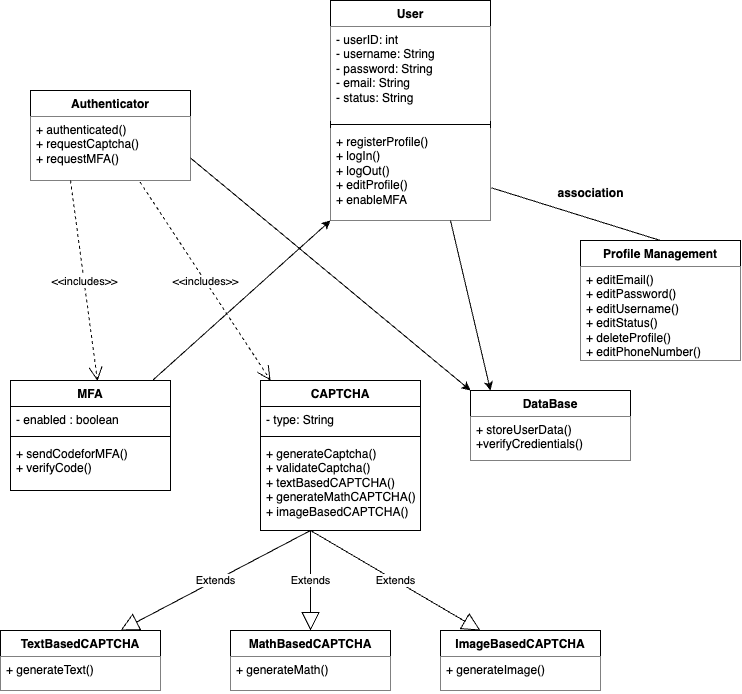

The diagram above was exported from draw.io. Its source (the exported page's mxGraphModel, read from the mxfile embedded in the PNG):
<mxGraphModel dx="1749" dy="2040" grid="1" gridSize="10" guides="1" tooltips="1" connect="1" arrows="1" fold="1" page="1" pageScale="1" pageWidth="850" pageHeight="1100" math="0" shadow="0">
  <root>
    <mxCell id="0" />
    <mxCell id="1" parent="0" />
    <mxCell id="VK1VB3UqoPh5TVennq9T-1" value="User" style="swimlane;fontStyle=1;align=center;verticalAlign=top;childLayout=stackLayout;horizontal=1;startSize=26;horizontalStack=0;resizeParent=1;resizeParentMax=0;resizeLast=0;collapsible=1;marginBottom=0;whiteSpace=wrap;html=1;" parent="1" vertex="1">
      <mxGeometry x="390" y="-60" width="160" height="220" as="geometry" />
    </mxCell>
    <mxCell id="VK1VB3UqoPh5TVennq9T-2" value="- userID: int&lt;div&gt;- username: String&lt;/div&gt;&lt;div&gt;- password: String&lt;/div&gt;&lt;div&gt;- email: String&lt;/div&gt;&lt;div&gt;- status: String&lt;/div&gt;" style="text;align=left;verticalAlign=top;spacingLeft=4;spacingRight=4;overflow=hidden;rotatable=0;points=[[0,0.5],[1,0.5]];portConstraint=eastwest;whiteSpace=wrap;html=1;fillColor=default;" parent="VK1VB3UqoPh5TVennq9T-1" vertex="1">
      <mxGeometry y="26" width="160" height="94" as="geometry" />
    </mxCell>
    <mxCell id="VK1VB3UqoPh5TVennq9T-3" value="" style="line;strokeWidth=1;fillColor=none;align=left;verticalAlign=middle;spacingTop=-1;spacingLeft=3;spacingRight=3;rotatable=0;labelPosition=right;points=[];portConstraint=eastwest;strokeColor=inherit;" parent="VK1VB3UqoPh5TVennq9T-1" vertex="1">
      <mxGeometry y="120" width="160" height="8" as="geometry" />
    </mxCell>
    <mxCell id="VK1VB3UqoPh5TVennq9T-4" value="+ registerProfile()&lt;div&gt;+ logIn()&lt;/div&gt;&lt;div&gt;+ logOut()&lt;/div&gt;&lt;div&gt;+ editProfile()&lt;/div&gt;&lt;div&gt;+ enableMFA&lt;/div&gt;" style="text;strokeColor=none;fillColor=default;align=left;verticalAlign=top;spacingLeft=4;spacingRight=4;overflow=hidden;rotatable=0;points=[[0,0.5],[1,0.5]];portConstraint=eastwest;whiteSpace=wrap;html=1;" parent="VK1VB3UqoPh5TVennq9T-1" vertex="1">
      <mxGeometry y="128" width="160" height="92" as="geometry" />
    </mxCell>
    <mxCell id="VK1VB3UqoPh5TVennq9T-5" value="Profile Management" style="swimlane;fontStyle=1;align=center;verticalAlign=top;childLayout=stackLayout;horizontal=1;startSize=26;horizontalStack=0;resizeParent=1;resizeParentMax=0;resizeLast=0;collapsible=1;marginBottom=0;whiteSpace=wrap;html=1;" parent="1" vertex="1">
      <mxGeometry x="640" y="180" width="160" height="120" as="geometry" />
    </mxCell>
    <mxCell id="VK1VB3UqoPh5TVennq9T-6" value="+ editEmail()&lt;div&gt;+ editPassword()&lt;/div&gt;&lt;div&gt;+ editUsername()&lt;/div&gt;&lt;div&gt;+ editStatus()&lt;/div&gt;&lt;div&gt;+ deleteProfile()&lt;/div&gt;&lt;div&gt;+ editPhoneNumber()&lt;/div&gt;" style="text;strokeColor=none;fillColor=default;align=left;verticalAlign=top;spacingLeft=4;spacingRight=4;overflow=hidden;rotatable=0;points=[[0,0.5],[1,0.5]];portConstraint=eastwest;whiteSpace=wrap;html=1;" parent="VK1VB3UqoPh5TVennq9T-5" vertex="1">
      <mxGeometry y="26" width="160" height="94" as="geometry" />
    </mxCell>
    <mxCell id="VK1VB3UqoPh5TVennq9T-9" value="Authenticator" style="swimlane;fontStyle=1;align=center;verticalAlign=top;childLayout=stackLayout;horizontal=1;startSize=26;horizontalStack=0;resizeParent=1;resizeParentMax=0;resizeLast=0;collapsible=1;marginBottom=0;whiteSpace=wrap;html=1;" parent="1" vertex="1">
      <mxGeometry x="90" y="30" width="160" height="90" as="geometry" />
    </mxCell>
    <mxCell id="VK1VB3UqoPh5TVennq9T-10" value="+ authenticated()&lt;br&gt;&lt;div&gt;+ requestCaptcha()&lt;/div&gt;&lt;div&gt;+ requestMFA()&lt;/div&gt;&lt;div&gt;&lt;br&gt;&lt;/div&gt;" style="text;strokeColor=none;fillColor=default;align=left;verticalAlign=top;spacingLeft=4;spacingRight=4;overflow=hidden;rotatable=0;points=[[0,0.5],[1,0.5]];portConstraint=eastwest;whiteSpace=wrap;html=1;" parent="VK1VB3UqoPh5TVennq9T-9" vertex="1">
      <mxGeometry y="26" width="160" height="64" as="geometry" />
    </mxCell>
    <mxCell id="VK1VB3UqoPh5TVennq9T-13" value="MFA" style="swimlane;fontStyle=1;align=center;verticalAlign=top;childLayout=stackLayout;horizontal=1;startSize=26;horizontalStack=0;resizeParent=1;resizeParentMax=0;resizeLast=0;collapsible=1;marginBottom=0;whiteSpace=wrap;html=1;" parent="1" vertex="1">
      <mxGeometry x="70" y="320" width="160" height="110" as="geometry" />
    </mxCell>
    <mxCell id="VK1VB3UqoPh5TVennq9T-14" value="- enabled : boolean" style="text;strokeColor=none;fillColor=none;align=left;verticalAlign=top;spacingLeft=4;spacingRight=4;overflow=hidden;rotatable=0;points=[[0,0.5],[1,0.5]];portConstraint=eastwest;whiteSpace=wrap;html=1;" parent="VK1VB3UqoPh5TVennq9T-13" vertex="1">
      <mxGeometry y="26" width="160" height="26" as="geometry" />
    </mxCell>
    <mxCell id="VK1VB3UqoPh5TVennq9T-15" value="" style="line;strokeWidth=1;fillColor=none;align=left;verticalAlign=middle;spacingTop=-1;spacingLeft=3;spacingRight=3;rotatable=0;labelPosition=right;points=[];portConstraint=eastwest;strokeColor=inherit;" parent="VK1VB3UqoPh5TVennq9T-13" vertex="1">
      <mxGeometry y="52" width="160" height="8" as="geometry" />
    </mxCell>
    <mxCell id="VK1VB3UqoPh5TVennq9T-16" value="+ sendCodeforMFA()&lt;div&gt;+ verifyCode()&lt;/div&gt;" style="text;strokeColor=none;fillColor=none;align=left;verticalAlign=top;spacingLeft=4;spacingRight=4;overflow=hidden;rotatable=0;points=[[0,0.5],[1,0.5]];portConstraint=eastwest;whiteSpace=wrap;html=1;" parent="VK1VB3UqoPh5TVennq9T-13" vertex="1">
      <mxGeometry y="60" width="160" height="50" as="geometry" />
    </mxCell>
    <mxCell id="VK1VB3UqoPh5TVennq9T-18" value="CAPTCHA" style="swimlane;fontStyle=1;align=center;verticalAlign=top;childLayout=stackLayout;horizontal=1;startSize=26;horizontalStack=0;resizeParent=1;resizeParentMax=0;resizeLast=0;collapsible=1;marginBottom=0;whiteSpace=wrap;html=1;" parent="1" vertex="1">
      <mxGeometry x="320" y="320" width="160" height="150" as="geometry" />
    </mxCell>
    <mxCell id="VK1VB3UqoPh5TVennq9T-19" value="- type: String" style="text;strokeColor=none;fillColor=none;align=left;verticalAlign=top;spacingLeft=4;spacingRight=4;overflow=hidden;rotatable=0;points=[[0,0.5],[1,0.5]];portConstraint=eastwest;whiteSpace=wrap;html=1;" parent="VK1VB3UqoPh5TVennq9T-18" vertex="1">
      <mxGeometry y="26" width="160" height="26" as="geometry" />
    </mxCell>
    <mxCell id="VK1VB3UqoPh5TVennq9T-20" value="" style="line;strokeWidth=1;fillColor=none;align=left;verticalAlign=middle;spacingTop=-1;spacingLeft=3;spacingRight=3;rotatable=0;labelPosition=right;points=[];portConstraint=eastwest;strokeColor=inherit;" parent="VK1VB3UqoPh5TVennq9T-18" vertex="1">
      <mxGeometry y="52" width="160" height="8" as="geometry" />
    </mxCell>
    <mxCell id="VK1VB3UqoPh5TVennq9T-21" value="+ generateCaptcha()&lt;div&gt;+ validateCaptcha()&lt;/div&gt;&lt;div&gt;+ textBasedCAPTCHA()&lt;/div&gt;&lt;div&gt;+ generateMathCAPTCHA()&lt;/div&gt;&lt;div&gt;+ imageBasedCAPTCHA()&lt;/div&gt;" style="text;strokeColor=none;fillColor=none;align=left;verticalAlign=top;spacingLeft=4;spacingRight=4;overflow=hidden;rotatable=0;points=[[0,0.5],[1,0.5]];portConstraint=eastwest;whiteSpace=wrap;html=1;" parent="VK1VB3UqoPh5TVennq9T-18" vertex="1">
      <mxGeometry y="60" width="160" height="90" as="geometry" />
    </mxCell>
    <mxCell id="VK1VB3UqoPh5TVennq9T-22" value="DataBase" style="swimlane;fontStyle=1;align=center;verticalAlign=top;childLayout=stackLayout;horizontal=1;startSize=26;horizontalStack=0;resizeParent=1;resizeParentMax=0;resizeLast=0;collapsible=1;marginBottom=0;whiteSpace=wrap;html=1;" parent="1" vertex="1">
      <mxGeometry x="530" y="330" width="160" height="70" as="geometry" />
    </mxCell>
    <mxCell id="VK1VB3UqoPh5TVennq9T-23" value="+ storeUserData()&lt;div&gt;+verifyCredientials()&lt;br&gt;&lt;div&gt;&lt;br&gt;&lt;/div&gt;&lt;/div&gt;" style="text;strokeColor=none;fillColor=default;align=left;verticalAlign=top;spacingLeft=4;spacingRight=4;overflow=hidden;rotatable=0;points=[[0,0.5],[1,0.5]];portConstraint=eastwest;whiteSpace=wrap;html=1;" parent="VK1VB3UqoPh5TVennq9T-22" vertex="1">
      <mxGeometry y="26" width="160" height="44" as="geometry" />
    </mxCell>
    <mxCell id="VK1VB3UqoPh5TVennq9T-24" value="TextBasedCAPTCHA" style="swimlane;fontStyle=1;align=center;verticalAlign=top;childLayout=stackLayout;horizontal=1;startSize=26;horizontalStack=0;resizeParent=1;resizeParentMax=0;resizeLast=0;collapsible=1;marginBottom=0;whiteSpace=wrap;html=1;" parent="1" vertex="1">
      <mxGeometry x="60" y="570" width="160" height="60" as="geometry" />
    </mxCell>
    <mxCell id="VK1VB3UqoPh5TVennq9T-25" value="+ generateText()" style="text;strokeColor=none;fillColor=default;align=left;verticalAlign=top;spacingLeft=4;spacingRight=4;overflow=hidden;rotatable=0;points=[[0,0.5],[1,0.5]];portConstraint=eastwest;whiteSpace=wrap;html=1;" parent="VK1VB3UqoPh5TVennq9T-24" vertex="1">
      <mxGeometry y="26" width="160" height="34" as="geometry" />
    </mxCell>
    <mxCell id="VK1VB3UqoPh5TVennq9T-27" value="ImageBasedCAPTCHA" style="swimlane;fontStyle=1;align=center;verticalAlign=top;childLayout=stackLayout;horizontal=1;startSize=26;horizontalStack=0;resizeParent=1;resizeParentMax=0;resizeLast=0;collapsible=1;marginBottom=0;whiteSpace=wrap;html=1;" parent="1" vertex="1">
      <mxGeometry x="500" y="570" width="160" height="60" as="geometry" />
    </mxCell>
    <mxCell id="VK1VB3UqoPh5TVennq9T-28" value="+ generateImage()" style="text;strokeColor=none;fillColor=default;align=left;verticalAlign=top;spacingLeft=4;spacingRight=4;overflow=hidden;rotatable=0;points=[[0,0.5],[1,0.5]];portConstraint=eastwest;whiteSpace=wrap;html=1;" parent="VK1VB3UqoPh5TVennq9T-27" vertex="1">
      <mxGeometry y="26" width="160" height="34" as="geometry" />
    </mxCell>
    <mxCell id="VK1VB3UqoPh5TVennq9T-29" value="MathBasedCAPTCHA" style="swimlane;fontStyle=1;align=center;verticalAlign=top;childLayout=stackLayout;horizontal=1;startSize=26;horizontalStack=0;resizeParent=1;resizeParentMax=0;resizeLast=0;collapsible=1;marginBottom=0;whiteSpace=wrap;html=1;" parent="1" vertex="1">
      <mxGeometry x="290" y="570" width="160" height="60" as="geometry" />
    </mxCell>
    <mxCell id="VK1VB3UqoPh5TVennq9T-30" value="+ generateMath()" style="text;strokeColor=none;fillColor=default;align=left;verticalAlign=top;spacingLeft=4;spacingRight=4;overflow=hidden;rotatable=0;points=[[0,0.5],[1,0.5]];portConstraint=eastwest;whiteSpace=wrap;html=1;" parent="VK1VB3UqoPh5TVennq9T-29" vertex="1">
      <mxGeometry y="26" width="160" height="34" as="geometry" />
    </mxCell>
    <mxCell id="cSU7Zwyt3ZpeP_HZN0xC-1" value="Extends" style="endArrow=block;endSize=16;endFill=0;html=1;rounded=0;entryX=0.75;entryY=0;entryDx=0;entryDy=0;" parent="1" target="VK1VB3UqoPh5TVennq9T-24" edge="1">
      <mxGeometry width="160" relative="1" as="geometry">
        <mxPoint x="370" y="470" as="sourcePoint" />
        <mxPoint x="580" y="530" as="targetPoint" />
      </mxGeometry>
    </mxCell>
    <mxCell id="cSU7Zwyt3ZpeP_HZN0xC-2" value="Extends" style="endArrow=block;endSize=16;endFill=0;html=1;rounded=0;entryX=0.5;entryY=0;entryDx=0;entryDy=0;" parent="1" target="VK1VB3UqoPh5TVennq9T-29" edge="1">
      <mxGeometry width="160" relative="1" as="geometry">
        <mxPoint x="370" y="470" as="sourcePoint" />
        <mxPoint x="150" y="550" as="targetPoint" />
      </mxGeometry>
    </mxCell>
    <mxCell id="cSU7Zwyt3ZpeP_HZN0xC-3" value="Extends" style="endArrow=block;endSize=16;endFill=0;html=1;rounded=0;entryX=0.25;entryY=0;entryDx=0;entryDy=0;" parent="1" target="VK1VB3UqoPh5TVennq9T-27" edge="1">
      <mxGeometry width="160" relative="1" as="geometry">
        <mxPoint x="370" y="470" as="sourcePoint" />
        <mxPoint x="590" y="540" as="targetPoint" />
      </mxGeometry>
    </mxCell>
    <mxCell id="qmfXZjmL2PII_7aSbR-x-1" value="&amp;lt;&amp;lt;includes&amp;gt;&amp;gt;" style="endArrow=open;endSize=12;dashed=1;html=1;rounded=0;entryX=0.544;entryY=0.005;entryDx=0;entryDy=0;entryPerimeter=0;exitX=0.25;exitY=1;exitDx=0;exitDy=0;" edge="1" parent="1" source="VK1VB3UqoPh5TVennq9T-9" target="VK1VB3UqoPh5TVennq9T-13">
      <mxGeometry width="160" relative="1" as="geometry">
        <mxPoint x="160" y="230" as="sourcePoint" />
        <mxPoint x="500" y="170" as="targetPoint" />
      </mxGeometry>
    </mxCell>
    <mxCell id="qmfXZjmL2PII_7aSbR-x-2" value="&amp;lt;&amp;lt;includes&amp;gt;&amp;gt;" style="endArrow=open;endSize=12;dashed=1;html=1;rounded=0;entryX=0.063;entryY=0;entryDx=0;entryDy=0;entryPerimeter=0;exitX=0.685;exitY=1.025;exitDx=0;exitDy=0;exitPerimeter=0;" edge="1" parent="1" source="VK1VB3UqoPh5TVennq9T-10" target="VK1VB3UqoPh5TVennq9T-18">
      <mxGeometry width="160" relative="1" as="geometry">
        <mxPoint x="230" y="180" as="sourcePoint" />
        <mxPoint x="243" y="330" as="targetPoint" />
      </mxGeometry>
    </mxCell>
    <mxCell id="qmfXZjmL2PII_7aSbR-x-9" value="association" style="text;align=center;fontStyle=1;verticalAlign=middle;spacingLeft=3;spacingRight=3;strokeColor=none;rotatable=0;points=[[0,0.5],[1,0.5]];portConstraint=eastwest;html=1;" vertex="1" parent="1">
      <mxGeometry x="610" y="120" width="80" height="26" as="geometry" />
    </mxCell>
    <mxCell id="qmfXZjmL2PII_7aSbR-x-10" value="" style="endArrow=classic;html=1;rounded=0;entryX=0;entryY=0;entryDx=0;entryDy=0;exitX=1;exitY=0.75;exitDx=0;exitDy=0;" edge="1" parent="1" source="VK1VB3UqoPh5TVennq9T-9" target="VK1VB3UqoPh5TVennq9T-22">
      <mxGeometry width="50" height="50" relative="1" as="geometry">
        <mxPoint x="280" y="150" as="sourcePoint" />
        <mxPoint x="430" y="215" as="targetPoint" />
      </mxGeometry>
    </mxCell>
    <mxCell id="qmfXZjmL2PII_7aSbR-x-11" value="" style="endArrow=classic;html=1;rounded=0;exitX=0.75;exitY=1;exitDx=0;exitDy=0;entryX=0.125;entryY=0;entryDx=0;entryDy=0;entryPerimeter=0;" edge="1" parent="1" source="VK1VB3UqoPh5TVennq9T-1" target="VK1VB3UqoPh5TVennq9T-22">
      <mxGeometry width="50" height="50" relative="1" as="geometry">
        <mxPoint x="390" y="300" as="sourcePoint" />
        <mxPoint x="440" y="250" as="targetPoint" />
      </mxGeometry>
    </mxCell>
    <mxCell id="qmfXZjmL2PII_7aSbR-x-12" value="" style="endArrow=classic;html=1;rounded=0;exitX=0.89;exitY=-0.004;exitDx=0;exitDy=0;exitPerimeter=0;entryX=0;entryY=1;entryDx=0;entryDy=0;" edge="1" parent="1" source="VK1VB3UqoPh5TVennq9T-13" target="VK1VB3UqoPh5TVennq9T-1">
      <mxGeometry width="50" height="50" relative="1" as="geometry">
        <mxPoint x="370" y="310" as="sourcePoint" />
        <mxPoint x="420" y="260" as="targetPoint" />
      </mxGeometry>
    </mxCell>
    <mxCell id="qmfXZjmL2PII_7aSbR-x-13" value="" style="endArrow=none;html=1;rounded=0;exitX=1.006;exitY=0.645;exitDx=0;exitDy=0;exitPerimeter=0;entryX=0.5;entryY=0;entryDx=0;entryDy=0;" edge="1" parent="1" source="VK1VB3UqoPh5TVennq9T-4" target="VK1VB3UqoPh5TVennq9T-5">
      <mxGeometry width="50" height="50" relative="1" as="geometry">
        <mxPoint x="615" y="180" as="sourcePoint" />
        <mxPoint x="720" y="127" as="targetPoint" />
      </mxGeometry>
    </mxCell>
  </root>
</mxGraphModel>